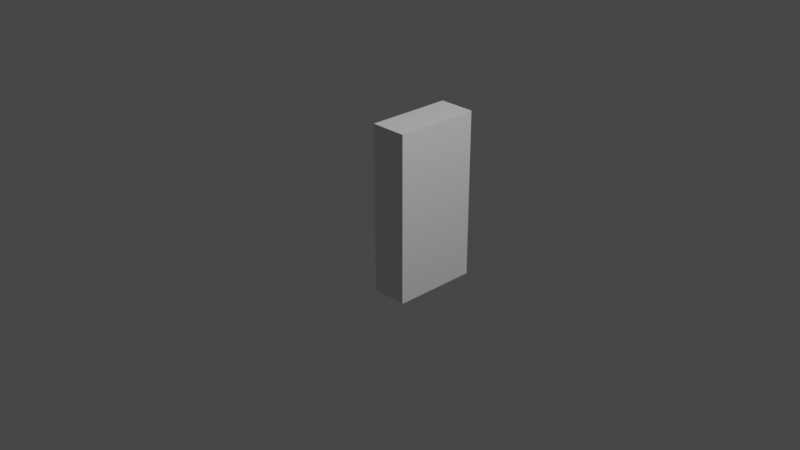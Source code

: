 # Source: Metalsk_p.blend  (saved by Blender 3.6.11; exported with 4.5.12 LTS)
import bpy
from mathutils import Matrix  # noqa: F401  (used for matrix-valued properties, if any)

bpy.ops.wm.read_factory_settings(use_empty=True)
scene = bpy.context.scene
scene.name = 'Scene'

# ---- collections
col_collection = bpy.data.collections.new('Collection'); scene.collection.children.link(col_collection)

# ---- materials (node trees are filled in below, after node groups)
mat_material = bpy.data.materials.new('Material')
mat_material.alpha_threshold = 0.0
mat_material.use_transparent_shadow = False
mat_material.roughness = 0.5
mat_material.line_color = (0.0, 0.0, 0.0, 1.0)

# ---- node groups
ng_auto_smooth = bpy.data.node_groups.new('Auto Smooth', 'GeometryNodeTree')
_s = ng_auto_smooth.interface.new_socket(name='Geometry', in_out='OUTPUT', socket_type='NodeSocketGeometry')
_s = ng_auto_smooth.interface.new_socket(name='Geometry', in_out='INPUT', socket_type='NodeSocketGeometry')
_s = ng_auto_smooth.interface.new_socket(name='Angle', in_out='INPUT', socket_type='NodeSocketFloat')
_s.subtype = 'ANGLE'
_s.min_value = 0.0
_s.max_value = 3.142
ng_auto_smooth.is_modifier = True
_N = ng_auto_smooth.nodes; _L = ng_auto_smooth.links
n0 = _N.new('NodeGroupOutput'); n0.name = 'Group Output'; n0.location = (480, -100)
n1 = _N.new('NodeGroupInput'); n1.name = 'Group Input'; n1.location = (-420, -300)
n2 = _N.new('NodeGroupInput'); n2.name = 'Group Input.001'; n2.location = (-60, -100)
n3 = _N.new('GeometryNodeSetShadeSmooth'); n3.name = 'Set Shade Smooth'; n3.location = (120, -100)
n3.domain = 'EDGE'
n4 = _N.new('GeometryNodeSetShadeSmooth'); n4.name = 'Set Shade Smooth.001'; n4.location = (300, -100)
n5 = _N.new('GeometryNodeInputMeshEdgeAngle'); n5.name = 'Edge Angle'; n5.location = (-420, -220)
n6 = _N.new('GeometryNodeInputEdgeSmooth'); n6.name = 'Is Edge Smooth'; n6.location = (-60, -160)
n7 = _N.new('GeometryNodeInputShadeSmooth'); n7.name = 'Is Face Smooth'; n7.location = (-240, -340)
n8 = _N.new('FunctionNodeBooleanMath'); n8.name = 'Boolean Math'; n8.location = (-60, -220)
n9 = _N.new('FunctionNodeCompare'); n9.name = 'Compare'; n9.location = (-240, -180)
n9.operation = 'LESS_EQUAL'
_L.new(n5.outputs[0], n9.inputs[0])
_L.new(n4.outputs[0], n0.inputs[0])
_L.new(n1.outputs[1], n9.inputs[1])
_L.new(n9.outputs[0], n8.inputs[0])
_L.new(n7.outputs[0], n8.inputs[1])
_L.new(n2.outputs[0], n3.inputs[0])
_L.new(n6.outputs[0], n3.inputs[1])
_L.new(n3.outputs[0], n4.inputs[0])
_L.new(n8.outputs[0], n3.inputs[2])
n0.is_active_output = True

# ---- material node trees
mat_material.use_nodes = True; mat_material.node_tree.nodes.clear()
_N = mat_material.node_tree.nodes; _L = mat_material.node_tree.links
n0 = _N.new('ShaderNodeOutputMaterial'); n0.name = 'Material Output'; n0.location = (300, 300)
n1 = _N.new('ShaderNodeBsdfPrincipled'); n1.name = 'Principled BSDF'; n1.location = (10, 300)
n1.distribution = 'GGX'
n1.subsurface_method = 'RANDOM_WALK_SKIN'
n1.inputs[3].default_value = 1.45
n1.inputs[27].default_value = (0.0, 0.0, 0.0, 1.0)
n1.inputs[28].default_value = 1.0
_L.new(n1.outputs[0], n0.inputs[0])
n0.is_active_output = True

# ---- world
world_world = bpy.data.worlds.new('World'); scene.world = world_world
world_world.use_nodes = True; world_world.node_tree.nodes.clear()
_N = world_world.node_tree.nodes; _L = world_world.node_tree.links
n0 = _N.new('ShaderNodeOutputWorld'); n0.name = 'World Output'; n0.location = (300, 300)
n1 = _N.new('ShaderNodeBackground'); n1.name = 'Background'; n1.location = (10, 300)
n1.inputs[0].default_value = (0.05088, 0.05088, 0.05088, 1.0)
_L.new(n1.outputs[0], n0.inputs[0])
n0.is_active_output = True
world_world.color = (0.05088, 0.05088, 0.05088)
world_world.use_sun_shadow = False
world_world.sun_shadow_jitter_overblur = 0.0

# ---- cameras
cam_camera = bpy.data.cameras.new('Camera')
cam_camera.clip_end = 100.0
cam_camera.ortho_scale = 7.314

# ---- lights
light_light = bpy.data.lights.new('Light', 'POINT')
light_light.transmission_factor = 0.0
light_light.energy = 1000.0
light_light.shadow_soft_size = 0.1
light_light.shadow_maximum_resolution = 0.006
light_light.use_absolute_resolution = True

# ---- meshes
me_cube = bpy.data.meshes.new('Cube')
me_cube.from_pydata([(0.02334, 1.0, 0.9117), (0.02334, 1.0, -1.0), (0.02334, 0.02453, 0.9117), (0.02334, 0.02453, -1.0), (-0.3927, 1.0, 0.9117), (-0.3927, 1.0, -1.0), (-0.3927, 0.02453, 0.9117), (-0.3927, 0.02453, -1.0), (-0.3927, 0.9486, -0.8993), (-0.3927, 0.0759, -0.8993), (-0.3927, 0.0759, 0.811), (-0.3927, 0.9486, 0.811), (-0.0433, 0.9486, -0.8993), (-0.0433, 0.0759, -0.8993), (-0.0433, 0.0759, 0.811), (-0.0433, 0.9486, 0.811)], [], [(0, 4, 6, 2), (3, 2, 6, 7), (5, 7, 9, 8), (5, 1, 3, 7), (1, 0, 2, 3), (5, 4, 0, 1), (11, 8, 12, 15), (6, 4, 11, 10), (4, 5, 8, 11), (7, 6, 10, 9), (13, 14, 15, 12), (8, 9, 13, 12), (10, 11, 15, 14), (9, 10, 14, 13)])
_uv = me_cube.uv_layers.new(name='UVMap')
_uv.uv.foreach_set('vector', [0.625, 0.5, 0.875, 0.5, 0.875, 0.75, 0.625, 0.75, 0.375, 0.75, 0.625, 0.75, 0.625, 1.0, 0.375, 1.0, 0.125, 0.5, 0.125, 0.75, 0.125, 0.75, 0.125, 0.5, 0.125, 0.5, 0.375, 0.5, 0.375, 0.75, 0.125, 0.75, 0.375, 0.5, 0.625, 0.5, 0.625, 0.75, 0.375, 0.75, 0.375, 0.25, 0.625, 0.25, 0.625, 0.5, 0.375, 0.5, 0.625, 0.25, 0.375, 0.25, 0.375, 0.25, 0.625, 0.25, 0.875, 0.75, 0.875, 0.5, 0.875, 0.5, 0.875, 0.75, 0.625, 0.25, 0.375, 0.25, 0.375, 0.25, 0.625, 0.25, 0.375, 1.0, 0.625, 1.0, 0.625, 1.0, 0.375, 1.0, 0.375, 0.0, 0.625, 0.0, 0.625, 0.25, 0.375, 0.25, 0.125, 0.5, 0.125, 0.75, 0.125, 0.75, 0.125, 0.5, 0.875, 0.75, 0.875, 0.5, 0.875, 0.5, 0.875, 0.75, 0.375, 1.0, 0.625, 1.0, 0.625, 1.0, 0.375, 1.0])
me_cube.materials.append(mat_material)
me_cube.use_mirror_vertex_groups = False
me_cube.update()
me_cube_001 = bpy.data.meshes.new('Cube.001')
me_cube_001.from_pydata([(-1.0, -1.0, -1.0), (-1.0, -1.0, 1.0), (-1.0, 1.0, -1.0), (-1.0, 1.0, 1.0), (1.0, -1.0, -1.0), (1.0, -1.0, 1.0), (1.0, 1.0, -1.0), (1.0, 1.0, 1.0)], [], [(0, 1, 3, 2), (2, 3, 7, 6), (6, 7, 5, 4), (4, 5, 1, 0), (2, 6, 4, 0), (7, 3, 1, 5)])
_uv = me_cube_001.uv_layers.new(name='UVMap')
_uv.uv.foreach_set('vector', [0.375, 0.0, 0.625, 0.0, 0.625, 0.25, 0.375, 0.25, 0.375, 0.25, 0.625, 0.25, 0.625, 0.5, 0.375, 0.5, 0.375, 0.5, 0.625, 0.5, 0.625, 0.75, 0.375, 0.75, 0.375, 0.75, 0.625, 0.75, 0.625, 1.0, 0.375, 1.0, 0.125, 0.5, 0.375, 0.5, 0.375, 0.75, 0.125, 0.75, 0.625, 0.5, 0.875, 0.5, 0.875, 0.75, 0.625, 0.75])
me_cube_001.update()
me_cube_002 = bpy.data.meshes.new('Cube.002')
me_cube_002.from_pydata([(-1.0, -1.0, -1.0), (-1.0, -1.0, 1.0), (-1.0, 1.0, -1.0), (-1.0, 1.0, 1.0), (1.0, -1.0, -1.0), (1.0, -1.0, 1.0), (1.0, 1.0, -1.0), (1.0, 1.0, 1.0)], [], [(0, 1, 3, 2), (2, 3, 7, 6), (6, 7, 5, 4), (4, 5, 1, 0), (2, 6, 4, 0), (7, 3, 1, 5)])
_uv = me_cube_002.uv_layers.new(name='UVMap')
_uv.uv.foreach_set('vector', [0.375, 0.0, 0.625, 0.0, 0.625, 0.25, 0.375, 0.25, 0.375, 0.25, 0.625, 0.25, 0.625, 0.5, 0.375, 0.5, 0.375, 0.5, 0.625, 0.5, 0.625, 0.75, 0.375, 0.75, 0.375, 0.75, 0.625, 0.75, 0.625, 1.0, 0.375, 1.0, 0.125, 0.5, 0.375, 0.5, 0.375, 0.75, 0.125, 0.75, 0.625, 0.5, 0.875, 0.5, 0.875, 0.75, 0.625, 0.75])
me_cube_002.update()
me_cube_003 = bpy.data.meshes.new('Cube.003')
me_cube_003.from_pydata([(-1.0, -0.6738, -1.0), (-1.0, -1.0, -0.6738), (-1.0, -1.0, 0.6738), (-1.0, -0.6738, 1.0), (-1.0, 1.0, -0.6738), (-1.0, 0.6738, -1.0), (-1.0, 0.6738, 1.0), (-1.0, 1.0, 0.6738), (0.01506, -1.0, -0.6738), (0.01506, -0.6738, -1.0), (0.01506, -0.6738, 1.0), (0.01506, -1.0, 0.6738), (0.01506, 0.6738, -1.0), (0.01506, 1.0, -0.6738), (0.01506, 1.0, 0.6738), (0.01506, 0.6738, 1.0), (-1.0, 0.6738, -1.0), (-1.0, 1.0, -0.6738), (-1.0, 1.0, 0.6738), (-1.0, 0.6738, 1.0), (-1.0, -1.0, -0.6738), (-1.0, -0.6738, -1.0), (-1.0, -0.6738, 1.0), (-1.0, -1.0, 0.6738), (-1.0, 0.5297, -0.7298), (-1.0, 0.7083, -0.5616), (-1.0, 0.832, 0.3664), (-1.0, 0.5237, 0.7422), (-1.0, -0.7607, -0.4672), (-1.0, -0.404, -0.7975), (-1.0, -0.4106, 0.8023), (-1.0, -0.7645, 0.469), (-1.0, 0.0, 1.0), (0.01506, 0.0, 1.0), (-1.0, 0.0, 1.0), (-1.0, 0.06497, 0.9031), (-1.0, -0.3369, 1.0), (0.01506, -0.3369, 1.0), (-1.0, -0.3369, 1.0), (-1.0, -0.1797, 0.8854), (-1.0, 0.3369, 1.0), (0.01506, 0.3369, 1.0), (-1.0, 0.3369, 1.0), (-1.0, 0.3054, 0.8542), (-1.0, 1.0, 0.0), (0.01506, 1.0, 0.0), (-1.0, 1.0, 0.0), (-1.0, 0.9002, -0.1149), (-1.0, 1.0, 0.3369), (0.01506, 1.0, 0.3369), (-1.0, 1.0, 0.3369), (-1.0, 0.8992, 0.1304), (-1.0, 1.0, -0.3369), (0.01506, 1.0, -0.3369), (-1.0, 1.0, -0.3369), (-1.0, 0.835, -0.3515), (-1.0, 0.8369, 0.8369), (0.01506, 0.8369, 0.8369), (-1.0, 0.8369, 0.8369), (-1.0, 0.7037, 0.5755), (0.01506, -0.8369, 0.8369), (-1.0, -0.8369, 0.8369), (-1.0, -0.8369, 0.8369), (-1.0, -0.6104, 0.66), (-1.0, -0.8369, -0.8369), (0.01506, -0.8369, -0.8369), (-1.0, -0.8369, -0.8369), (-1.0, -0.605, -0.6569), (-1.0, -1.0, 0.0), (0.01506, -1.0, 0.0), (-1.0, -1.0, 0.0), (-1.0, -0.8937, 0.0003755), (-1.0, -1.0, -0.3369), (0.01506, -1.0, -0.3369), (-1.0, -1.0, -0.3369), (-1.0, -0.8593, -0.2425), (-1.0, -1.0, 0.3369), (0.01506, -1.0, 0.3369), (-1.0, -1.0, 0.3369), (-1.0, -0.8613, 0.2436), (-1.0, 0.0, -1.0), (0.01506, 0.0, -1.0), (-1.0, 0.0, -1.0), (-1.0, 0.07234, -0.8945), (0.01506, -0.3501, -1.0), (-1.0, -0.3501, -1.0), (-1.0, -0.3501, -1.0), (-1.0, -0.1725, -0.8787), (-1.0, 0.3369, -1.0), (-1.0, 0.3369, -1.0), (-1.0, 0.3123, -0.8436), (0.01506, 0.3369, -1.0), (-0.8934, 0.5297, -0.7298), (-0.8934, 0.7083, -0.5616), (-0.8934, 0.7037, 0.5755), (-0.8934, 0.5237, 0.7422), (-0.8934, -0.605, -0.6569), (-0.8934, -0.404, -0.7975), (-0.8934, -0.6104, 0.66), (-0.8934, -0.7645, 0.469), (-0.8934, 0.3123, -0.8436), (-0.8934, -0.8613, 0.2436), (-0.8934, 0.3054, 0.8542), (-0.8934, 0.835, -0.3515), (-0.8934, -0.1797, 0.8854), (-0.8934, 0.06497, 0.9031), (-0.8934, -0.4106, 0.8023), (-0.8934, 0.8992, 0.1304), (-0.8934, 0.9002, -0.1149), (-0.8934, 0.832, 0.3664), (-0.8934, -0.7607, -0.4672), (-0.8934, -0.8593, -0.2425), (-0.8934, -0.8937, 0.0003755), (-0.8934, -0.1725, -0.8787), (-0.8934, 0.07234, -0.8945)], [], [(77, 11, 2, 76), (12, 13, 53, 45, 49, 14, 57, 15, 41, 33, 37, 10, 60, 11, 77, 69, 73, 8, 65, 9, 84, 81, 91), (37, 36, 3, 10), (56, 7, 18, 58), (48, 7, 14, 49), (12, 5, 4, 13), (56, 57, 14, 7), (64, 65, 8, 1), (60, 61, 2, 11), (85, 84, 9, 0), (54, 17, 25, 55), (4, 5, 16, 17), (52, 4, 17, 54), (76, 2, 23, 78), (85, 0, 21, 86), (61, 3, 22, 62), (40, 6, 19, 42), (64, 1, 20, 66), (75, 71, 112, 111), (78, 23, 31, 79), (62, 22, 30, 63), (58, 18, 26, 59), (42, 19, 27, 43), (86, 21, 29, 87), (66, 20, 28, 67), (17, 16, 24, 25), (38, 34, 35, 39), (36, 32, 34, 38), (41, 40, 32, 33), (3, 36, 38, 22), (22, 38, 39, 30), (33, 32, 36, 37), (15, 6, 40, 41), (34, 42, 43, 35), (32, 40, 42, 34), (48, 44, 46, 50), (50, 46, 47, 51), (52, 44, 45, 53), (18, 50, 51, 26), (7, 48, 50, 18), (44, 48, 49, 45), (4, 52, 53, 13), (44, 52, 54, 46), (46, 54, 55, 47), (19, 58, 59, 27), (6, 15, 57, 56), (6, 56, 58, 19), (23, 62, 63, 31), (2, 61, 62, 23), (10, 3, 61, 60), (21, 66, 67, 29), (0, 64, 66, 21), (0, 9, 65, 64), (74, 70, 71, 75), (72, 68, 70, 74), (73, 69, 68, 72), (8, 73, 72, 1), (1, 72, 74, 20), (20, 74, 75, 28), (70, 78, 79, 71), (68, 76, 78, 70), (69, 77, 76, 68), (89, 82, 83, 90), (88, 80, 82, 89), (88, 91, 81, 80), (82, 86, 87, 83), (80, 85, 86, 82), (80, 81, 84, 85), (5, 12, 91, 88), (5, 88, 89, 16), (16, 89, 90, 24), (97, 96, 110, 111, 112, 101, 99, 98, 106, 104, 105, 102, 95, 94, 109, 107, 108, 103, 93, 92, 100, 114, 113), (67, 28, 110, 96), (27, 59, 94, 95), (63, 30, 106, 98), (59, 26, 109, 94), (29, 67, 96, 97), (47, 55, 103, 108), (26, 51, 107, 109), (31, 63, 98, 99), (51, 47, 108, 107), (35, 43, 102, 105), (30, 39, 104, 106), (24, 90, 100, 92), (39, 35, 105, 104), (90, 83, 114, 100), (79, 31, 99, 101), (43, 27, 95, 102), (87, 29, 97, 113), (83, 87, 113, 114), (55, 25, 93, 103), (71, 79, 101, 112), (25, 24, 92, 93), (28, 75, 111, 110)])
me_cube_003.polygons.foreach_set('use_smooth', [True] * 94)
_uv = me_cube_003.uv_layers.new(name='UVMap')
_uv.uv.foreach_set('vector', [0.5421, 0.75, 0.5842, 0.75, 0.5842, 1.0, 0.5421, 1.0, 0.375, 0.5408, 0.4158, 0.5, 0.4579, 0.5, 0.5, 0.5, 0.5421, 0.5, 0.5842, 0.5, 0.6046, 0.5204, 0.625, 0.5408, 0.625, 0.5829, 0.625, 0.625, 0.625, 0.6671, 0.625, 0.7092, 0.6046, 0.7296, 0.5842, 0.75, 0.5421, 0.75, 0.5, 0.75, 0.4579, 0.75, 0.4158, 0.75, 0.3954, 0.7296, 0.375, 0.7092, 0.375, 0.6688, 0.375, 0.625, 0.375, 0.5829, 0.625, 0.6671, 0.875, 0.6671, 0.875, 0.7092, 0.625, 0.7092, 0.6046, 0.25, 0.5842, 0.25, 0.5842, 0.25, 0.6046, 0.25, 0.5421, 0.25, 0.5842, 0.25, 0.5842, 0.5, 0.5421, 0.5, 0.375, 0.5408, 0.125, 0.5408, 0.125, 0.5, 0.375, 0.5, 0.6046, 0.25, 0.6046, 0.5, 0.5842, 0.5, 0.5842, 0.25, 0.125, 0.7296, 0.375, 0.7296, 0.375, 0.75, 0.125, 0.75, 0.6046, 0.75, 0.6046, 1.0, 0.5842, 1.0, 0.5842, 0.75, 0.125, 0.6688, 0.375, 0.6688, 0.375, 0.7092, 0.125, 0.7092, 0.4579, 0.25, 0.4158, 0.25, 0.4158, 0.25, 0.4579, 0.25, 0.125, 0.5, 0.125, 0.5408, 0.125, 0.5408, 0.125, 0.5, 0.4579, 0.25, 0.4158, 0.25, 0.4158, 0.25, 0.4579, 0.25, 0.5421, 1.0, 0.5842, 1.0, 0.5842, 1.0, 0.5421, 1.0, 0.125, 0.6688, 0.125, 0.7092, 0.125, 0.7092, 0.125, 0.6688, 0.6046, 1.0, 0.625, 1.0, 0.625, 1.0, 0.6046, 1.0, 0.875, 0.5829, 0.875, 0.5408, 0.875, 0.5408, 0.875, 0.5829, 0.125, 0.7296, 0.125, 0.75, 0.125, 0.75, 0.125, 0.7296, 0.4579, 0.0, 0.5, 0.0, 0.5, 0.0, 0.4579, 0.0, 0.5421, 0.0, 0.5842, 0.0, 0.5842, 0.0, 0.5421, 0.0, 0.6046, 0.02039, 0.625, 0.04078, 0.625, 0.04078, 0.6046, 0.02039, 0.6046, 0.2296, 0.5842, 0.25, 0.5842, 0.25, 0.6046, 0.2296, 0.625, 0.1671, 0.625, 0.2092, 0.625, 0.2092, 0.625, 0.1671, 0.375, 0.08124, 0.375, 0.04078, 0.375, 0.04078, 0.375, 0.08124, 0.3954, 0.02039, 0.4158, 0.0, 0.4158, 0.0, 0.3954, 0.02039, 0.125, 0.5, 0.125, 0.5408, 0.125, 0.5408, 0.125, 0.5, 0.625, 0.08289, 0.625, 0.125, 0.625, 0.125, 0.625, 0.08289, 0.875, 0.6671, 0.875, 0.625, 0.875, 0.625, 0.875, 0.6671, 0.625, 0.5829, 0.875, 0.5829, 0.875, 0.625, 0.625, 0.625, 0.875, 0.7092, 0.875, 0.6671, 0.875, 0.6671, 0.875, 0.7092, 0.625, 0.04078, 0.625, 0.08289, 0.625, 0.08289, 0.625, 0.04078, 0.625, 0.625, 0.875, 0.625, 0.875, 0.6671, 0.625, 0.6671, 0.625, 0.5408, 0.875, 0.5408, 0.875, 0.5829, 0.625, 0.5829, 0.625, 0.125, 0.625, 0.1671, 0.625, 0.1671, 0.625, 0.125, 0.875, 0.625, 0.875, 0.5829, 0.875, 0.5829, 0.875, 0.625, 0.5421, 0.25, 0.5, 0.25, 0.5, 0.25, 0.5421, 0.25, 0.5421, 0.25, 0.5, 0.25, 0.5, 0.25, 0.5421, 0.25, 0.4579, 0.25, 0.5, 0.25, 0.5, 0.5, 0.4579, 0.5, 0.5842, 0.25, 0.5421, 0.25, 0.5421, 0.25, 0.5842, 0.25, 0.5842, 0.25, 0.5421, 0.25, 0.5421, 0.25, 0.5842, 0.25, 0.5, 0.25, 0.5421, 0.25, 0.5421, 0.5, 0.5, 0.5, 0.4158, 0.25, 0.4579, 0.25, 0.4579, 0.5, 0.4158, 0.5, 0.5, 0.25, 0.4579, 0.25, 0.4579, 0.25, 0.5, 0.25, 0.5, 0.25, 0.4579, 0.25, 0.4579, 0.25, 0.5, 0.25, 0.625, 0.2092, 0.6046, 0.2296, 0.6046, 0.2296, 0.625, 0.2092, 0.625, 0.25, 0.625, 0.5, 0.6046, 0.5, 0.6046, 0.25, 0.625, 0.25, 0.6046, 0.25, 0.6046, 0.25, 0.625, 0.25, 0.5842, 0.0, 0.6046, 0.02039, 0.6046, 0.02039, 0.5842, 0.0, 0.5842, 1.0, 0.6046, 1.0, 0.6046, 1.0, 0.5842, 1.0, 0.625, 0.75, 0.625, 1.0, 0.6046, 1.0, 0.6046, 0.75, 0.375, 0.04078, 0.3954, 0.02039, 0.3954, 0.02039, 0.375, 0.04078, 0.125, 0.7092, 0.125, 0.7296, 0.125, 0.7296, 0.125, 0.7092, 0.125, 0.7092, 0.375, 0.7092, 0.375, 0.7296, 0.125, 0.7296, 0.4579, 0.0, 0.5, 0.0, 0.5, 0.0, 0.4579, 0.0, 0.4579, 1.0, 0.5, 1.0, 0.5, 1.0, 0.4579, 1.0, 0.4579, 0.75, 0.5, 0.75, 0.5, 1.0, 0.4579, 1.0, 0.4158, 0.75, 0.4579, 0.75, 0.4579, 1.0, 0.4158, 1.0, 0.4158, 1.0, 0.4579, 1.0, 0.4579, 1.0, 0.4158, 1.0, 0.4158, 0.0, 0.4579, 0.0, 0.4579, 0.0, 0.4158, 0.0, 0.5, 0.0, 0.5421, 0.0, 0.5421, 0.0, 0.5, 0.0, 0.5, 1.0, 0.5421, 1.0, 0.5421, 1.0, 0.5, 1.0, 0.5, 0.75, 0.5421, 0.75, 0.5421, 1.0, 0.5, 1.0, 0.375, 0.1671, 0.375, 0.125, 0.375, 0.125, 0.375, 0.1671, 0.125, 0.5829, 0.125, 0.625, 0.125, 0.625, 0.125, 0.5829, 0.125, 0.5829, 0.375, 0.5829, 0.375, 0.625, 0.125, 0.625, 0.375, 0.125, 0.375, 0.08124, 0.375, 0.08124, 0.375, 0.125, 0.125, 0.625, 0.125, 0.6688, 0.125, 0.6688, 0.125, 0.625, 0.125, 0.625, 0.375, 0.625, 0.375, 0.6688, 0.125, 0.6688, 0.125, 0.5408, 0.375, 0.5408, 0.375, 0.5829, 0.125, 0.5829, 0.125, 0.5408, 0.125, 0.5829, 0.125, 0.5829, 0.125, 0.5408, 0.375, 0.2092, 0.375, 0.1671, 0.375, 0.1671, 0.375, 0.2092, 0.375, 0.04078, 0.3954, 0.02039, 0.4158, 0.0, 0.4579, 0.0, 0.5, 0.0, 0.5421, 0.0, 0.5842, 0.0, 0.6046, 0.02039, 0.625, 0.04078, 0.625, 0.08289, 0.625, 0.125, 0.625, 0.1671, 0.625, 0.2092, 0.6046, 0.2296, 0.5842, 0.25, 0.5421, 0.25, 0.5, 0.25, 0.4579, 0.25, 0.4158, 0.25, 0.375, 0.2092, 0.375, 0.1671, 0.375, 0.125, 0.375, 0.08124, 0.3954, 0.02039, 0.4158, 0.0, 0.4158, 0.0, 0.3954, 0.02039, 0.625, 0.2092, 0.6046, 0.2296, 0.6046, 0.2296, 0.625, 0.2092, 0.6046, 0.02039, 0.625, 0.04078, 0.625, 0.04078, 0.6046, 0.02039, 0.6046, 0.2296, 0.5842, 0.25, 0.5842, 0.25, 0.6046, 0.2296, 0.375, 0.04078, 0.3954, 0.02039, 0.3954, 0.02039, 0.375, 0.04078, 0.5, 0.25, 0.4579, 0.25, 0.4579, 0.25, 0.5, 0.25, 0.5842, 0.25, 0.5421, 0.25, 0.5421, 0.25, 0.5842, 0.25, 0.5842, 0.0, 0.6046, 0.02039, 0.6046, 0.02039, 0.5842, 0.0, 0.5421, 0.25, 0.5, 0.25, 0.5, 0.25, 0.5421, 0.25, 0.625, 0.125, 0.625, 0.1671, 0.625, 0.1671, 0.625, 0.125, 0.625, 0.04078, 0.625, 0.08289, 0.625, 0.08289, 0.625, 0.04078, 0.375, 0.2092, 0.375, 0.1671, 0.375, 0.1671, 0.375, 0.2092, 0.625, 0.08289, 0.625, 0.125, 0.625, 0.125, 0.625, 0.08289, 0.375, 0.1671, 0.375, 0.125, 0.375, 0.125, 0.375, 0.1671, 0.5421, 0.0, 0.5842, 0.0, 0.5842, 0.0, 0.5421, 0.0, 0.625, 0.1671, 0.625, 0.2092, 0.625, 0.2092, 0.625, 0.1671, 0.375, 0.08124, 0.375, 0.04078, 0.375, 0.04078, 0.375, 0.08124, 0.375, 0.125, 0.375, 0.08124, 0.375, 0.08124, 0.375, 0.125, 0.4579, 0.25, 0.4158, 0.25, 0.4158, 0.25, 0.4579, 0.25, 0.5, 0.0, 0.5421, 0.0, 0.5421, 0.0, 0.5, 0.0, 0.125, 0.5, 0.125, 0.5408, 0.125, 0.5408, 0.125, 0.5, 0.4158, 0.0, 0.4579, 0.0, 0.4579, 0.0, 0.4158, 0.0])
me_cube_003.update()
me_cylinder = bpy.data.meshes.new('Cylinder')
me_cylinder.from_pydata([(0.0, 1.0, -1.0), (0.0, 1.0, 1.0), (0.1951, 0.9808, -1.0), (0.1951, 0.9808, 1.0), (0.3827, 0.9239, -1.0), (0.3827, 0.9239, 1.0), (0.5556, 0.8315, -1.0), (0.5556, 0.8315, 1.0), (0.7071, 0.7071, -1.0), (0.7071, 0.7071, 1.0), (0.8315, 0.5556, -1.0), (0.8315, 0.5556, 1.0), (0.9239, 0.3827, -1.0), (0.9239, 0.3827, 1.0), (0.9808, 0.1951, -1.0), (0.9808, 0.1951, 1.0), (1.0, 0.0, -1.0), (1.0, 0.0, 1.0), (0.9808, -0.1951, -1.0), (0.9808, -0.1951, 1.0), (0.9239, -0.3827, -1.0), (0.9239, -0.3827, 1.0), (0.8315, -0.5556, -1.0), (0.8315, -0.5556, 1.0), (0.7071, -0.7071, -1.0), (0.7071, -0.7071, 1.0), (0.5556, -0.8315, -1.0), (0.5556, -0.8315, 1.0), (0.3827, -0.9239, -1.0), (0.3827, -0.9239, 1.0), (0.1951, -0.9808, -1.0), (0.1951, -0.9808, 1.0), (0.0, -1.0, -1.0), (0.0, -1.0, 1.0), (-0.1951, -0.9808, -1.0), (-0.1951, -0.9808, 1.0), (-0.3827, -0.9239, -1.0), (-0.3827, -0.9239, 1.0), (-0.5556, -0.8315, -1.0), (-0.5556, -0.8315, 1.0), (-0.7071, -0.7071, -1.0), (-0.7071, -0.7071, 1.0), (-0.8315, -0.5556, -1.0), (-0.8315, -0.5556, 1.0), (-0.9239, -0.3827, -1.0), (-0.9239, -0.3827, 1.0), (-0.9808, -0.1951, -1.0), (-0.9808, -0.1951, 1.0), (-1.0, 0.0, -1.0), (-1.0, 0.0, 1.0), (-0.9808, 0.1951, -1.0), (-0.9808, 0.1951, 1.0), (-0.9239, 0.3827, -1.0), (-0.9239, 0.3827, 1.0), (-0.8315, 0.5556, -1.0), (-0.8315, 0.5556, 1.0), (-0.7071, 0.7071, -1.0), (-0.7071, 0.7071, 1.0), (-0.5556, 0.8315, -1.0), (-0.5556, 0.8315, 1.0), (-0.3827, 0.9239, -1.0), (-0.3827, 0.9239, 1.0), (-0.1951, 0.9808, -1.0), (-0.1951, 0.9808, 1.0), (0.005388, -0.5291, 1.0), (0.1517, -0.08366, 1.0), (0.1007, 0.3966, 1.0), (-0.03332, 0.6522, 1.0), (-0.1144, 0.3759, 1.0), (-0.2064, -0.1939, 1.0), (-0.07933, -0.2616, 1.0), (-0.1936, -0.4186, 1.0), (-0.06097, -0.4272, 1.0), (-0.04692, -0.5976, 1.0), (0.005388, -0.5291, 0.6559), (0.1517, -0.08366, 0.6559), (0.1007, 0.3966, 0.6559), (-0.03332, 0.6522, 0.6559), (-0.1144, 0.3759, 0.6559), (-0.2064, -0.1939, 0.6559), (-0.07933, -0.2616, 0.6559), (-0.1936, -0.4186, 0.6559), (-0.06097, -0.4272, 0.6559), (-0.04692, -0.5976, 0.6559), (1.986, -2.184, -3.091), (1.23, -3.527, -3.091), (-1.23, -3.527, -3.091), (-1.986, -2.184, -3.091), (1.23, 3.527, -3.091), (1.986, 2.184, -3.091), (-1.986, 2.184, -3.091), (-1.23, 3.527, -3.091), (1.986, -2.184, 0.881), (-1.986, -2.184, 0.881), (1.986, 2.184, 0.881), (-1.986, 2.184, 0.881), (1.983, -2.19, 0.881), (1.23, -3.527, 0.1284), (-1.23, -3.527, 0.1284), (-1.983, -2.19, 0.881), (1.23, 3.527, 0.1284), (1.983, 2.19, 0.881), (-1.983, 2.19, 0.881), (-1.23, 3.527, 0.1284)], [], [(0, 1, 3, 2), (2, 3, 5, 4), (4, 5, 7, 6), (6, 7, 9, 8), (8, 9, 11, 10), (10, 11, 13, 12), (12, 13, 15, 14), (14, 15, 17, 16), (16, 17, 19, 18), (18, 19, 21, 20), (20, 21, 23, 22), (22, 23, 25, 24), (24, 25, 27, 26), (26, 27, 29, 28), (28, 29, 31, 30), (30, 31, 33, 32), (32, 33, 35, 34), (34, 35, 37, 36), (36, 37, 39, 38), (38, 39, 41, 40), (40, 41, 43, 42), (42, 43, 45, 44), (44, 45, 47, 46), (46, 47, 49, 48), (48, 49, 51, 50), (50, 51, 53, 52), (52, 53, 55, 54), (54, 55, 57, 56), (56, 57, 59, 58), (58, 59, 61, 60), (3, 1, 63, 61, 59, 57, 55, 53, 51, 49, 47, 69, 68, 67, 66, 65, 19, 17, 15, 13, 11, 9, 7, 5), (60, 61, 63, 62), (62, 63, 1, 0), (0, 2, 4, 6, 8, 10, 12, 14, 16, 18, 20, 22, 24, 26, 28, 30, 32, 34, 36, 38, 40, 42, 44, 46, 48, 50, 52, 54, 56, 58, 60, 62), (19, 65, 64, 73, 72, 71, 70, 69, 47, 45, 43, 41, 39, 37, 35, 33, 31, 29, 27, 25, 23, 21), (71, 72, 82, 81), (80, 81, 82, 83, 74, 75, 76, 77, 78, 79), (68, 69, 79, 78), (65, 66, 76, 75), (72, 73, 83, 82), (69, 70, 80, 79), (66, 67, 77, 76), (73, 64, 74, 83), (70, 71, 81, 80), (67, 68, 78, 77), (64, 65, 75, 74), (94, 101, 102, 95, 93, 99, 96, 92), (93, 87, 86, 98, 99), (95, 90, 87, 93), (84, 85, 86, 87, 90, 91, 88, 89), (90, 95, 102, 103, 91), (88, 91, 103, 100), (97, 98, 86, 85), (94, 89, 88, 100, 101), (89, 94, 92, 84), (96, 99, 98, 97), (102, 101, 100, 103), (84, 92, 96, 97, 85)])
_uv = me_cylinder.uv_layers.new(name='UVMap')
_uv.uv.foreach_set('vector', [1.0, 0.5, 1.0, 1.0, 0.9688, 1.0, 0.9688, 0.5, 0.9688, 0.5, 0.9688, 1.0, 0.9375, 1.0, 0.9375, 0.5, 0.9375, 0.5, 0.9375, 1.0, 0.9062, 1.0, 0.9062, 0.5, 0.9062, 0.5, 0.9062, 1.0, 0.875, 1.0, 0.875, 0.5, 0.875, 0.5, 0.875, 1.0, 0.8438, 1.0, 0.8438, 0.5, 0.8438, 0.5, 0.8438, 1.0, 0.8125, 1.0, 0.8125, 0.5, 0.8125, 0.5, 0.8125, 1.0, 0.7812, 1.0, 0.7812, 0.5, 0.7812, 0.5, 0.7812, 1.0, 0.75, 1.0, 0.75, 0.5, 0.75, 0.5, 0.75, 1.0, 0.7188, 1.0, 0.7188, 0.5, 0.7188, 0.5, 0.7188, 1.0, 0.6875, 1.0, 0.6875, 0.5, 0.6875, 0.5, 0.6875, 1.0, 0.6562, 1.0, 0.6562, 0.5, 0.6562, 0.5, 0.6562, 1.0, 0.625, 1.0, 0.625, 0.5, 0.625, 0.5, 0.625, 1.0, 0.5938, 1.0, 0.5938, 0.5, 0.5938, 0.5, 0.5938, 1.0, 0.5625, 1.0, 0.5625, 0.5, 0.5625, 0.5, 0.5625, 1.0, 0.5312, 1.0, 0.5312, 0.5, 0.5312, 0.5, 0.5312, 1.0, 0.5, 1.0, 0.5, 0.5, 0.5, 0.5, 0.5, 1.0, 0.4688, 1.0, 0.4688, 0.5, 0.4688, 0.5, 0.4688, 1.0, 0.4375, 1.0, 0.4375, 0.5, 0.4375, 0.5, 0.4375, 1.0, 0.4062, 1.0, 0.4062, 0.5, 0.4062, 0.5, 0.4062, 1.0, 0.375, 1.0, 0.375, 0.5, 0.375, 0.5, 0.375, 1.0, 0.3438, 1.0, 0.3438, 0.5, 0.3438, 0.5, 0.3438, 1.0, 0.3125, 1.0, 0.3125, 0.5, 0.3125, 0.5, 0.3125, 1.0, 0.2812, 1.0, 0.2812, 0.5, 0.2812, 0.5, 0.2812, 1.0, 0.25, 1.0, 0.25, 0.5, 0.25, 0.5, 0.25, 1.0, 0.2188, 1.0, 0.2188, 0.5, 0.2188, 0.5, 0.2188, 1.0, 0.1875, 1.0, 0.1875, 0.5, 0.1875, 0.5, 0.1875, 1.0, 0.1562, 1.0, 0.1562, 0.5, 0.1562, 0.5, 0.1562, 1.0, 0.125, 1.0, 0.125, 0.5, 0.125, 0.5, 0.125, 1.0, 0.09375, 1.0, 0.09375, 0.5, 0.09375, 0.5, 0.09375, 1.0, 0.0625, 1.0, 0.0625, 0.5, 0.2968, 0.4854, 0.25, 0.49, 0.2032, 0.4854, 0.1582, 0.4717, 0.1167, 0.4496, 0.08029, 0.4197, 0.05045, 0.3833, 0.02827, 0.3418, 0.01461, 0.2968, 0.01, 0.25, 0.01461, 0.2032, 0.2005, 0.2035, 0.2226, 0.3402, 0.242, 0.4065, 0.2742, 0.3452, 0.2864, 0.2299, 0.4854, 0.2032, 0.49, 0.25, 0.4854, 0.2968, 0.4717, 0.3418, 0.4496, 0.3833, 0.4197, 0.4197, 0.3833, 0.4496, 0.3418, 0.4717, 0.0625, 0.5, 0.0625, 1.0, 0.03125, 1.0, 0.03125, 0.5, 0.03125, 0.5, 0.03125, 1.0, 0.0, 1.0, 0.0, 0.5, 0.75, 0.49, 0.7968, 0.4854, 0.8418, 0.4717, 0.8833, 0.4496, 0.9197, 0.4197, 0.9496, 0.3833, 0.9717, 0.3418, 0.9854, 0.2968, 0.99, 0.25, 0.9854, 0.2032, 0.9717, 0.1582, 0.9496, 0.1167, 0.9197, 0.08029, 0.8833, 0.05045, 0.8418, 0.02827, 0.7968, 0.01461, 0.75, 0.01, 0.7032, 0.01461, 0.6582, 0.02827, 0.6167, 0.05045, 0.5803, 0.08029, 0.5504, 0.1167, 0.5283, 0.1582, 0.5146, 0.2032, 0.51, 0.25, 0.5146, 0.2968, 0.5283, 0.3418, 0.5504, 0.3833, 0.5803, 0.4197, 0.6167, 0.4496, 0.6582, 0.4717, 0.7032, 0.4854, 0.4854, 0.2032, 0.2864, 0.2299, 0.2513, 0.123, 0.2387, 0.1066, 0.2354, 0.1475, 0.2035, 0.1495, 0.231, 0.1872, 0.2005, 0.2035, 0.01461, 0.2032, 0.02827, 0.1582, 0.05045, 0.1167, 0.08029, 0.08029, 0.1167, 0.05045, 0.1582, 0.02827, 0.2032, 0.01461, 0.25, 0.01, 0.2968, 0.01461, 0.3418, 0.02827, 0.3833, 0.05045, 0.4197, 0.08029, 0.4496, 0.1167, 0.4717, 0.1582, 0.2035, 0.1495, 0.2354, 0.1475, 0.2354, 0.1475, 0.2035, 0.1495, 0.231, 0.1872, 0.2035, 0.1495, 0.2354, 0.1475, 0.2387, 0.1066, 0.2513, 0.123, 0.2864, 0.2299, 0.2742, 0.3452, 0.242, 0.4065, 0.2226, 0.3402, 0.2005, 0.2035, 0.2226, 0.3402, 0.2005, 0.2035, 0.2005, 0.2035, 0.2226, 0.3402, 0.2864, 0.2299, 0.2742, 0.3452, 0.2742, 0.3452, 0.2864, 0.2299, 0.2354, 0.1475, 0.2387, 0.1066, 0.2387, 0.1066, 0.2354, 0.1475, 0.2005, 0.2035, 0.231, 0.1872, 0.231, 0.1872, 0.2005, 0.2035, 0.2742, 0.3452, 0.242, 0.4065, 0.242, 0.4065, 0.2742, 0.3452, 0.2387, 0.1066, 0.2513, 0.123, 0.2513, 0.123, 0.2387, 0.1066, 0.231, 0.1872, 0.2035, 0.1495, 0.2035, 0.1495, 0.231, 0.1872, 0.242, 0.4065, 0.2226, 0.3402, 0.2226, 0.3402, 0.242, 0.4065, 0.2513, 0.123, 0.2864, 0.2299, 0.2864, 0.2299, 0.2513, 0.123, 0.375, 0.5476, 0.3752, 0.5474, 0.6248, 0.5474, 0.625, 0.5476, 0.625, 0.7024, 0.6248, 0.7026, 0.3752, 0.7026, 0.375, 0.7024, 0.625, 0.75, 0.625, 1.0, 0.5774, 1.0, 0.5774, 0.7974, 0.6248, 0.75, 0.625, 0.5476, 0.875, 0.5476, 0.875, 0.7024, 0.625, 0.7024, 0.375, 0.04759, 0.4226, 0.0, 0.5774, 0.0, 0.625, 0.04759, 0.625, 0.2024, 0.5774, 0.25, 0.4226, 0.25, 0.375, 0.2024, 0.625, 0.25, 0.625, 0.5, 0.6248, 0.5, 0.5774, 0.4526, 0.5774, 0.25, 0.4226, 0.25, 0.5774, 0.25, 0.5774, 0.4526, 0.4226, 0.4526, 0.4226, 0.7974, 0.5774, 0.7974, 0.5774, 1.0, 0.4226, 1.0, 0.375, 0.5476, 0.125, 0.5476, 0.125, 0.5, 0.3276, 0.5, 0.375, 0.5474, 0.125, 0.5476, 0.375, 0.5476, 0.375, 0.7024, 0.125, 0.7024, 0.3752, 0.7026, 0.6248, 0.7026, 0.5774, 0.7974, 0.4226, 0.7974, 0.6248, 0.5474, 0.3752, 0.5474, 0.4226, 0.4526, 0.5774, 0.4526, 0.125, 0.7024, 0.375, 0.7024, 0.375, 0.7026, 0.3276, 0.75, 0.125, 0.75])
me_cylinder.update()

# ---- objects
ob_cube = bpy.data.objects.new('Cube', me_cube)
ob_light = bpy.data.objects.new('Light', light_light)
ob_camera = bpy.data.objects.new('Camera', cam_camera)
ob_cube_001 = bpy.data.objects.new('Cube.001', me_cube_001)
ob_cube_002 = bpy.data.objects.new('Cube.002', me_cube_002)
ob_cube_003 = bpy.data.objects.new('Cube.003', me_cube_003)
ob_cylinder = bpy.data.objects.new('Cylinder', me_cylinder)

# ---- transforms, parenting, visibility, modifiers, constraints
ob_cube.location = (0.0, 0.0, 0.0)
ob_cube.lock_rotations_4d = False
ob_cube.empty_display_type = 'ARROWS'
ob_cube.lineart.crease_threshold = 0.0
ob_light.location = (4.076, 1.005, 5.904)
ob_light.rotation_euler = (0.6503, 0.05522, 1.866)
ob_light.lock_rotations_4d = False
ob_light.empty_display_type = 'ARROWS'
ob_light.color = (0.0, 0.0, 0.0, 0.0)
ob_light.lineart.crease_threshold = 0.0
ob_camera.location = (7.359, -6.926, 4.958)
ob_camera.rotation_euler = (1.109, 0.0, 0.8149)
ob_camera.lock_rotations_4d = False
ob_camera.empty_display_type = 'ARROWS'
ob_camera.color = (0.0, 0.0, 0.0, 0.0)
ob_camera.display_type = 'WIRE'
ob_camera.lineart.crease_threshold = 0.0
ob_cube_001.location = (-0.3633, 0.2728, -0.05352)
ob_cube_001.scale = (0.02023, 0.23, 0.861)
ob_cube_002.location = (-0.3633, 0.7368, -0.05352)
ob_cube_002.scale = (0.02023, 0.23, 0.861)
ob_cube_003.location = (-0.3281, 0.4201, -0.02538)
ob_cube_003.scale = (0.06808, 0.06808, 0.06808)
_m = ob_cube_003.modifiers.new('Auto Smooth', 'NODES')
_m.node_group = ng_auto_smooth
_gi = [s.identifier for s in ng_auto_smooth.interface.items_tree if s.item_type == 'SOCKET' and s.in_out == 'INPUT']
_m[_gi[1]] = 0.5236  # Angle
ob_cylinder.location = (-0.3928, 0.4201, -0.02538)
ob_cylinder.rotation_euler = (0.0, 1.571, 0.0)
ob_cylinder.scale = (-0.01619, -0.01619, -0.01619)

# ---- collection membership
col_collection.objects.link(ob_cube)
col_collection.objects.link(ob_light)
col_collection.objects.link(ob_camera)
col_collection.objects.link(ob_cube_001)
col_collection.objects.link(ob_cube_002)
col_collection.objects.link(ob_cube_003)
col_collection.objects.link(ob_cylinder)

# ---- scene / render settings (as saved in the file)
scene.camera = ob_camera
scene.frame_start = 1; scene.frame_end = 250; scene.frame_set(1)
scene.render.engine = 'BLENDER_EEVEE_NEXT'
scene.cycles.sampling_pattern = 'TABULATED_SOBOL'
scene.view_settings.view_transform = 'Filmic'
bpy.context.view_layer.update()
